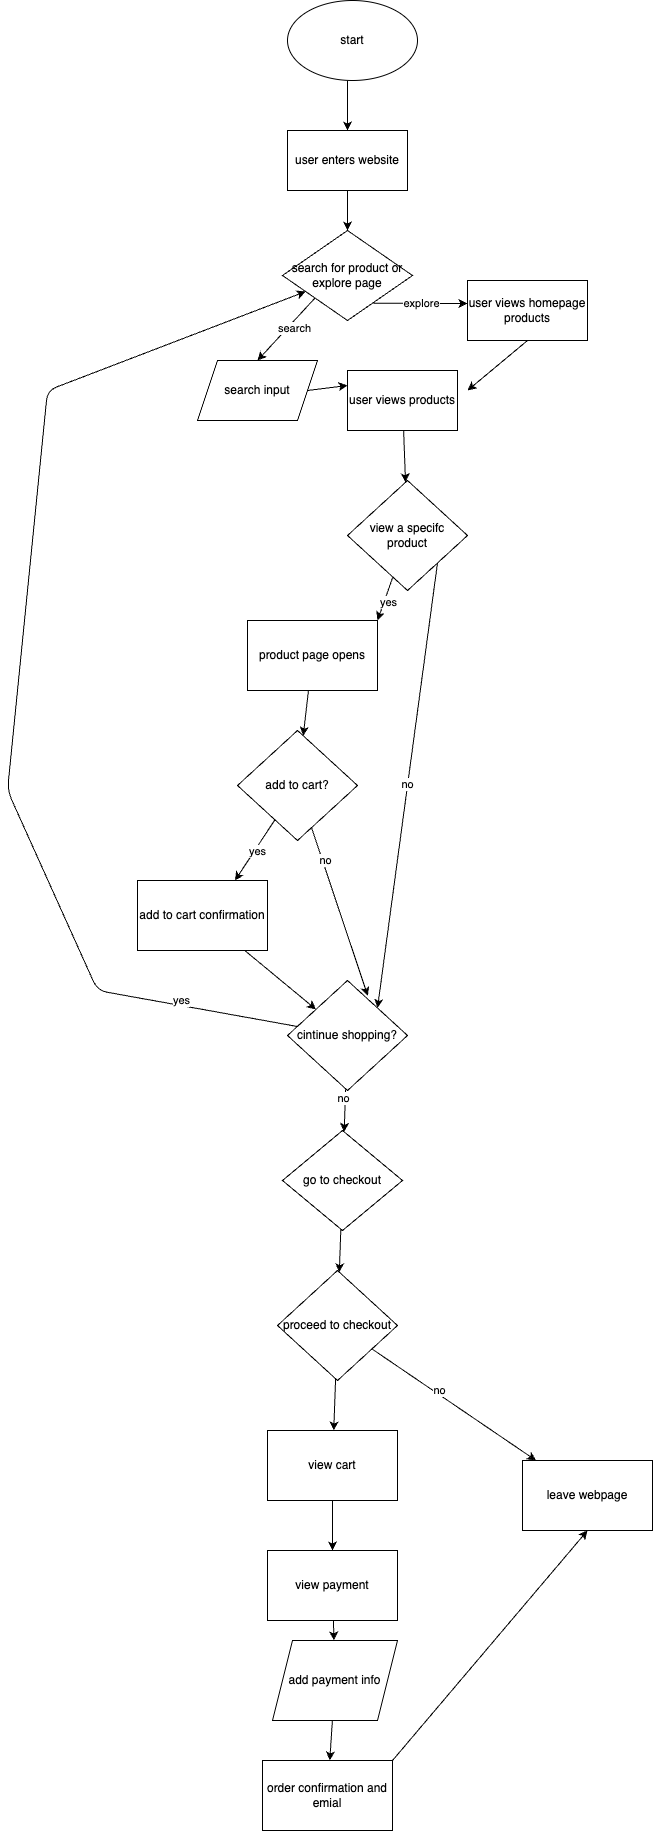

The diagram above was exported from draw.io. Its source (the exported page's mxGraphModel, read from the mxfile embedded in the PNG):
<mxGraphModel dx="2426" dy="2768" grid="1" gridSize="10" guides="1" tooltips="1" connect="1" arrows="1" fold="1" page="1" pageScale="1" pageWidth="850" pageHeight="1100" math="0" shadow="0">
  <root>
    <mxCell id="0" />
    <mxCell id="1" parent="0" />
    <mxCell id="2" value="" style="edgeStyle=none;orthogonalLoop=1;jettySize=auto;html=1;entryX=0.5;entryY=0;entryDx=0;entryDy=0;" edge="1" parent="1" target="7">
      <mxGeometry width="100" relative="1" as="geometry">
        <mxPoint x="250" y="80" as="sourcePoint" />
        <mxPoint x="250" y="150" as="targetPoint" />
        <Array as="points">
          <mxPoint x="250" y="110" />
          <mxPoint x="250" y="130" />
        </Array>
      </mxGeometry>
    </mxCell>
    <mxCell id="12" style="edgeStyle=none;html=1;entryX=0.5;entryY=0;entryDx=0;entryDy=0;exitX=0.5;exitY=1;exitDx=0;exitDy=0;" edge="1" parent="1" source="7" target="9">
      <mxGeometry relative="1" as="geometry">
        <mxPoint x="190" y="210" as="sourcePoint" />
      </mxGeometry>
    </mxCell>
    <mxCell id="7" value="user enters website" style="whiteSpace=wrap;html=1;" vertex="1" parent="1">
      <mxGeometry x="190" y="130" width="120" height="60" as="geometry" />
    </mxCell>
    <mxCell id="8" value="start" style="ellipse;whiteSpace=wrap;html=1;" vertex="1" parent="1">
      <mxGeometry x="190" width="130" height="80" as="geometry" />
    </mxCell>
    <mxCell id="18" style="edgeStyle=none;html=1;exitX=0;exitY=1;exitDx=0;exitDy=0;entryX=0.5;entryY=0;entryDx=0;entryDy=0;" edge="1" parent="1" source="9" target="17">
      <mxGeometry relative="1" as="geometry" />
    </mxCell>
    <mxCell id="52" value="search" style="edgeLabel;html=1;align=center;verticalAlign=middle;resizable=0;points=[];" vertex="1" connectable="0" parent="18">
      <mxGeometry x="-0.1827" y="3" relative="1" as="geometry">
        <mxPoint as="offset" />
      </mxGeometry>
    </mxCell>
    <mxCell id="9" value="search for product or explore page" style="rhombus;whiteSpace=wrap;html=1;" vertex="1" parent="1">
      <mxGeometry x="185" y="230" width="130" height="90" as="geometry" />
    </mxCell>
    <mxCell id="21" style="edgeStyle=none;html=1;exitX=1;exitY=0.5;exitDx=0;exitDy=0;entryX=0;entryY=0.25;entryDx=0;entryDy=0;" edge="1" parent="1" source="17" target="19">
      <mxGeometry relative="1" as="geometry" />
    </mxCell>
    <mxCell id="17" value="search input" style="shape=parallelogram;perimeter=parallelogramPerimeter;whiteSpace=wrap;html=1;fixedSize=1;" vertex="1" parent="1">
      <mxGeometry x="100" y="360" width="120" height="60" as="geometry" />
    </mxCell>
    <mxCell id="23" value="" style="edgeStyle=none;html=1;" edge="1" parent="1" source="36">
      <mxGeometry relative="1" as="geometry">
        <mxPoint x="320" y="540" as="targetPoint" />
      </mxGeometry>
    </mxCell>
    <mxCell id="19" value="user views products" style="whiteSpace=wrap;html=1;" vertex="1" parent="1">
      <mxGeometry x="250" y="370" width="110" height="60" as="geometry" />
    </mxCell>
    <mxCell id="20" value="explore" style="edgeStyle=none;html=1;exitX=0.698;exitY=0.809;exitDx=0;exitDy=0;exitPerimeter=0;" edge="1" parent="1" source="9">
      <mxGeometry relative="1" as="geometry">
        <mxPoint x="370" y="303" as="targetPoint" />
      </mxGeometry>
    </mxCell>
    <mxCell id="33" value="no" style="edgeStyle=none;html=1;entryX=1;entryY=0;entryDx=0;entryDy=0;exitX=1;exitY=1;exitDx=0;exitDy=0;" edge="1" parent="1" source="36" target="49">
      <mxGeometry relative="1" as="geometry">
        <mxPoint x="357.741935483871" y="576.7741935483871" as="sourcePoint" />
        <mxPoint x="440" y="585" as="targetPoint" />
      </mxGeometry>
    </mxCell>
    <mxCell id="45" value="" style="edgeStyle=none;html=1;" edge="1" parent="1" source="35" target="44">
      <mxGeometry relative="1" as="geometry" />
    </mxCell>
    <mxCell id="35" value="product page opens" style="whiteSpace=wrap;html=1;" vertex="1" parent="1">
      <mxGeometry x="150" y="620" width="130" height="70" as="geometry" />
    </mxCell>
    <mxCell id="37" style="edgeStyle=none;html=1;entryX=1;entryY=0;entryDx=0;entryDy=0;" edge="1" parent="1" source="36" target="35">
      <mxGeometry relative="1" as="geometry" />
    </mxCell>
    <mxCell id="38" value="yes" style="edgeLabel;html=1;align=center;verticalAlign=middle;resizable=0;points=[];" vertex="1" connectable="0" parent="37">
      <mxGeometry x="0.0726" y="2" relative="1" as="geometry">
        <mxPoint as="offset" />
      </mxGeometry>
    </mxCell>
    <mxCell id="63" value="" style="edgeStyle=none;html=1;" edge="1" parent="1" source="41" target="62">
      <mxGeometry relative="1" as="geometry" />
    </mxCell>
    <mxCell id="41" value="go to checkout" style="rhombus;whiteSpace=wrap;html=1;" vertex="1" parent="1">
      <mxGeometry x="185" y="1130" width="120" height="100" as="geometry" />
    </mxCell>
    <mxCell id="47" style="edgeStyle=none;html=1;entryX=0.75;entryY=0;entryDx=0;entryDy=0;" edge="1" parent="1" source="44" target="46">
      <mxGeometry relative="1" as="geometry" />
    </mxCell>
    <mxCell id="48" value="yes" style="edgeLabel;html=1;align=center;verticalAlign=middle;resizable=0;points=[];" vertex="1" connectable="0" parent="47">
      <mxGeometry x="-0.0219" relative="1" as="geometry">
        <mxPoint as="offset" />
      </mxGeometry>
    </mxCell>
    <mxCell id="44" value="add to cart?" style="rhombus;whiteSpace=wrap;html=1;" vertex="1" parent="1">
      <mxGeometry x="140" y="730" width="120" height="110" as="geometry" />
    </mxCell>
    <mxCell id="51" value="" style="edgeStyle=none;html=1;" edge="1" parent="1" source="46" target="49">
      <mxGeometry relative="1" as="geometry" />
    </mxCell>
    <mxCell id="46" value="add to cart confirmation" style="whiteSpace=wrap;html=1;" vertex="1" parent="1">
      <mxGeometry x="40" y="880" width="130" height="70" as="geometry" />
    </mxCell>
    <mxCell id="53" style="edgeStyle=none;html=1;" edge="1" parent="1" source="49" target="9">
      <mxGeometry relative="1" as="geometry">
        <mxPoint x="-220" y="370" as="targetPoint" />
        <Array as="points">
          <mxPoint y="990" />
          <mxPoint x="-90" y="790" />
          <mxPoint x="-50" y="390" />
        </Array>
      </mxGeometry>
    </mxCell>
    <mxCell id="54" value="yes" style="edgeLabel;html=1;align=center;verticalAlign=middle;resizable=0;points=[];" vertex="1" connectable="0" parent="53">
      <mxGeometry x="-0.783" y="-7" relative="1" as="geometry">
        <mxPoint x="-1" as="offset" />
      </mxGeometry>
    </mxCell>
    <mxCell id="55" style="edgeStyle=none;html=1;" edge="1" parent="1" source="49" target="41">
      <mxGeometry relative="1" as="geometry" />
    </mxCell>
    <mxCell id="56" value="no" style="edgeLabel;html=1;align=center;verticalAlign=middle;resizable=0;points=[];" vertex="1" connectable="0" parent="55">
      <mxGeometry x="-0.6472" y="-4" relative="1" as="geometry">
        <mxPoint as="offset" />
      </mxGeometry>
    </mxCell>
    <mxCell id="49" value="cintinue shopping?" style="rhombus;whiteSpace=wrap;html=1;rotation=0;" vertex="1" parent="1">
      <mxGeometry x="190" y="980" width="120" height="110" as="geometry" />
    </mxCell>
    <mxCell id="60" style="edgeStyle=none;html=1;entryX=0.669;entryY=0.139;entryDx=0;entryDy=0;entryPerimeter=0;" edge="1" parent="1" source="44" target="49">
      <mxGeometry relative="1" as="geometry" />
    </mxCell>
    <mxCell id="61" value="no" style="edgeLabel;html=1;align=center;verticalAlign=middle;resizable=0;points=[];" vertex="1" connectable="0" parent="60">
      <mxGeometry x="-0.6591" y="2" relative="1" as="geometry">
        <mxPoint y="1" as="offset" />
      </mxGeometry>
    </mxCell>
    <mxCell id="65" value="" style="edgeStyle=none;html=1;" edge="1" parent="1" source="62" target="64">
      <mxGeometry relative="1" as="geometry" />
    </mxCell>
    <mxCell id="67" value="no" style="edgeLabel;html=1;align=center;verticalAlign=middle;resizable=0;points=[];" vertex="1" connectable="0" parent="65">
      <mxGeometry x="-0.2322" y="4" relative="1" as="geometry">
        <mxPoint as="offset" />
      </mxGeometry>
    </mxCell>
    <mxCell id="72" value="" style="edgeStyle=none;html=1;" edge="1" parent="1" source="62" target="68">
      <mxGeometry relative="1" as="geometry" />
    </mxCell>
    <mxCell id="62" value="proceed to checkout" style="rhombus;whiteSpace=wrap;html=1;" vertex="1" parent="1">
      <mxGeometry x="180" y="1270" width="120" height="110" as="geometry" />
    </mxCell>
    <mxCell id="64" value="leave webpage" style="whiteSpace=wrap;html=1;" vertex="1" parent="1">
      <mxGeometry x="425" y="1460" width="130" height="70" as="geometry" />
    </mxCell>
    <mxCell id="73" value="" style="edgeStyle=none;html=1;" edge="1" parent="1" source="68" target="69">
      <mxGeometry relative="1" as="geometry" />
    </mxCell>
    <mxCell id="68" value="view cart" style="whiteSpace=wrap;html=1;" vertex="1" parent="1">
      <mxGeometry x="170" y="1430" width="130" height="70" as="geometry" />
    </mxCell>
    <mxCell id="74" value="" style="edgeStyle=none;html=1;" edge="1" parent="1" source="69" target="71">
      <mxGeometry relative="1" as="geometry" />
    </mxCell>
    <mxCell id="69" value="view payment" style="whiteSpace=wrap;html=1;" vertex="1" parent="1">
      <mxGeometry x="170" y="1550" width="130" height="70" as="geometry" />
    </mxCell>
    <mxCell id="70" value="order confirmation and emial" style="whiteSpace=wrap;html=1;" vertex="1" parent="1">
      <mxGeometry x="165" y="1760" width="130" height="70" as="geometry" />
    </mxCell>
    <mxCell id="75" value="" style="edgeStyle=none;html=1;" edge="1" parent="1" source="71" target="70">
      <mxGeometry relative="1" as="geometry" />
    </mxCell>
    <mxCell id="71" value="add payment info" style="shape=parallelogram;perimeter=parallelogramPerimeter;whiteSpace=wrap;html=1;fixedSize=1;" vertex="1" parent="1">
      <mxGeometry x="175" y="1640" width="125" height="80" as="geometry" />
    </mxCell>
    <mxCell id="76" style="edgeStyle=none;html=1;entryX=0.5;entryY=1;entryDx=0;entryDy=0;exitX=1;exitY=0;exitDx=0;exitDy=0;" edge="1" parent="1" source="70" target="64">
      <mxGeometry relative="1" as="geometry">
        <mxPoint x="560" y="1530" as="sourcePoint" />
        <mxPoint x="735.97" y="921.1899999999998" as="targetPoint" />
      </mxGeometry>
    </mxCell>
    <mxCell id="79" value="" style="edgeStyle=none;html=1;" edge="1" parent="1" source="19" target="36">
      <mxGeometry relative="1" as="geometry">
        <mxPoint x="312" y="430" as="sourcePoint" />
        <mxPoint x="320" y="540" as="targetPoint" />
      </mxGeometry>
    </mxCell>
    <mxCell id="36" value="view a specifc product" style="rhombus;whiteSpace=wrap;html=1;" vertex="1" parent="1">
      <mxGeometry x="250" y="480" width="120" height="110" as="geometry" />
    </mxCell>
    <mxCell id="89" style="edgeStyle=none;html=1;exitX=0.5;exitY=1;exitDx=0;exitDy=0;" edge="1" parent="1" source="85">
      <mxGeometry relative="1" as="geometry">
        <mxPoint x="370" y="390" as="targetPoint" />
      </mxGeometry>
    </mxCell>
    <mxCell id="85" value="user views homepage products" style="whiteSpace=wrap;html=1;" vertex="1" parent="1">
      <mxGeometry x="370" y="280" width="120" height="60" as="geometry" />
    </mxCell>
  </root>
</mxGraphModel>